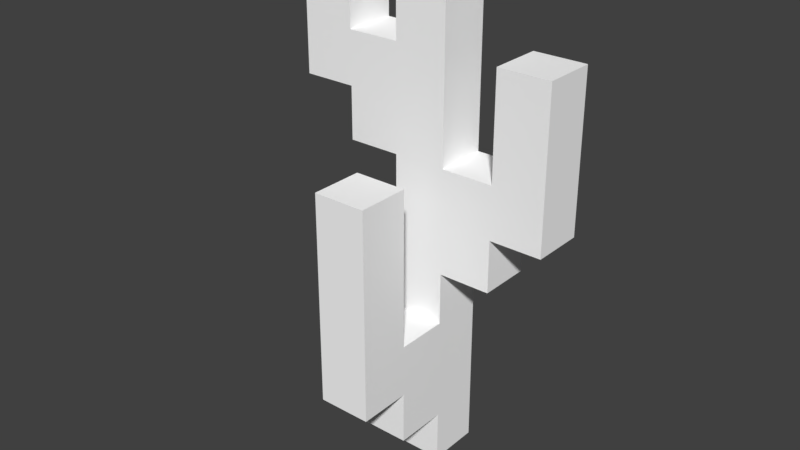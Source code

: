 # Source: cactus_2.blend  (saved by Blender 2.79.0; exported with 4.5.12 LTS)
import bpy
from mathutils import Matrix  # noqa: F401  (used for matrix-valued properties, if any)

bpy.ops.wm.read_factory_settings(use_empty=True)
scene = bpy.context.scene
scene.name = 'Scene'

# ---- collections
col_collection_1 = bpy.data.collections.new('Collection 1'); scene.collection.children.link(col_collection_1)

# ---- materials (node trees are filled in below, after node groups)
mat_cactus = bpy.data.materials.new('Cactus')
mat_cactus.alpha_threshold = 0.0
mat_cactus.use_transparent_shadow = False
mat_cactus.diffuse_color = (1.0, 1.0, 1.0, 1.0)
mat_cactus.roughness = 0.5

# ---- material node trees

# ---- world
world_world = bpy.data.worlds.new('World'); scene.world = world_world
world_world.color = (0.05088, 0.05088, 0.05088)
world_world.use_sun_shadow = False
world_world.sun_shadow_jitter_overblur = 0.0
world_world.cycles.sampling_method = 'MANUAL'

# ---- meshes
me_plane_tex = bpy.data.meshes.new('Plane-tex')
me_plane_tex.from_pydata([(0.15, 0.05, 0.5), (0.15, -0.05, 0.4), (0.15, 0.05, 0.4), (0.15, -0.05, 0.5), (0.05, 0.05, 0.9), (0.05, -0.05, 0.8), (0.05, 0.05, 0.8), (0.05, -0.05, 0.9), (0.05, 0.05, 0.7), (0.05, -0.05, 0.6), (0.05, 0.05, 0.6), (0.05, -0.05, 0.7), (0.05, -0.15, 0.3), (0.05, -0.15, 0.4), (0.05, -0.25, 0.4), (0.05, -0.25, 0.2), (0.05, -0.15, 0.2), (0.05, 0.05, 0.4), (0.05, -0.05, 0.3), (0.05, 0.05, 0.1), (0.05, -0.05, 0.2), (0.05, -0.05, 0.4), (0.05, -0.05, 0.1), (0.05, -0.15, 0.1), (0.05, -0.15, 0.5), (0.05, -0.25, 0.5), (0.05, -0.05, 3.954e-08), (0.05, 0.05, 2.325e-08), (0.05, 0.05, 1.0), (0.05, -0.05, 1.0), (0.05, -0.15, 0.6), (0.05, -0.25, 0.6), (0.25, 0.05, 0.8), (0.25, -0.05, 0.6), (0.25, 0.05, 0.6), (0.25, -0.05, 0.8), (0.25, -0.05, 0.5), (0.25, 0.05, 0.5), (-0.15, 0.05, 1.0), (-0.15, -0.05, 0.8), (-0.15, 0.05, 0.8), (-0.15, -0.05, 1.0), (-0.05, 0.05, 0.9), (-0.05, -0.05, 0.8), (-0.05, 0.05, 0.8), (-0.05, -0.05, 0.9), (-0.05, -0.15, 0.3), (-0.05, -0.15, 0.4), (-0.05, -0.25, 0.4), (-0.05, -0.25, 0.2), (-0.05, -0.15, 0.2), (-0.05, 0.05, 0.4), (-0.05, -0.05, 0.3), (-0.05, 0.05, 0.1), (-0.05, -0.05, 0.2), (-0.05, -0.05, 0.4), (-0.05, -0.05, 0.1), (-0.05, -0.15, 0.1), (-0.05, 0.05, 0.6), (-0.05, -0.05, 0.6), (-0.05, -0.15, 0.5), (-0.05, -0.25, 0.5), (-0.05, -0.05, 3.954e-08), (-0.05, 0.05, 2.325e-08), (-0.05, 0.05, 1.0), (-0.05, -0.05, 1.0), (-0.05, -0.15, 0.6), (-0.05, -0.25, 0.6), (0.15, 0.05, 0.8), (0.15, -0.05, 0.6), (0.15, 0.05, 0.6), (0.15, -0.05, 0.8), (-0.15, 0.05, 0.7), (-0.15, -0.05, 0.6), (-0.15, 0.05, 0.6), (-0.15, -0.05, 0.7), (-0.25, 0.05, 1.0), (-0.25, -0.05, 0.8), (-0.25, 0.05, 0.8), (-0.25, -0.05, 1.0), (-0.25, -0.05, 0.7), (-0.25, 0.05, 0.7), (-0.05, 0.05, 0.7), (-0.05, -0.05, 0.7)], [], [(0, 1, 2), (0, 3, 1), (4, 5, 6), (4, 7, 5), (8, 9, 10), (8, 11, 9), (12, 13, 14), (15, 12, 14), (12, 15, 16), (17, 18, 19), (18, 20, 19), (17, 21, 18), (20, 22, 19), (20, 23, 22), (20, 16, 23), (6, 11, 8), (6, 5, 11), (24, 14, 13), (24, 25, 14), (18, 16, 20), (18, 12, 16), (19, 26, 27), (19, 22, 26), (28, 7, 4), (28, 29, 7), (30, 25, 24), (30, 31, 25), (32, 33, 34), (32, 35, 33), (34, 36, 37), (34, 33, 36), (38, 39, 40), (38, 41, 39), (43, 42, 44), (45, 42, 43), (47, 46, 48), (46, 49, 48), (49, 46, 50), (52, 51, 53), (54, 52, 53), (55, 51, 52), (56, 54, 53), (57, 54, 56), (50, 54, 57), (55, 58, 51), (59, 58, 55), (48, 60, 47), (61, 60, 48), (50, 52, 54), (46, 52, 50), (62, 53, 63), (56, 53, 62), (45, 64, 42), (65, 64, 45), (61, 66, 60), (67, 66, 61), (69, 68, 70), (71, 68, 69), (73, 72, 74), (75, 72, 73), (77, 76, 78), (79, 76, 77), (80, 78, 81), (77, 78, 80), (23, 56, 22), (57, 56, 23), (26, 63, 27), (62, 63, 26), (15, 50, 16), (49, 50, 15), (1, 17, 2), (21, 17, 1), (36, 0, 37), (3, 0, 36), (59, 74, 58), (73, 74, 59), (75, 81, 72), (80, 81, 75), (52, 12, 18), (52, 46, 12), (10, 69, 70), (10, 9, 69), (66, 31, 30), (66, 67, 31), (40, 43, 44), (40, 39, 43), (68, 35, 32), (68, 71, 35), (76, 41, 38), (76, 79, 41), (64, 29, 28), (64, 65, 29), (46, 13, 12), (46, 47, 13), (47, 24, 13), (47, 60, 24), (60, 30, 24), (60, 66, 30), (78, 38, 40), (78, 76, 38), (74, 82, 58), (58, 82, 8), (74, 72, 82), (58, 8, 10), (72, 44, 82), (72, 40, 44), (44, 4, 6), (44, 42, 4), (53, 17, 19), (53, 51, 17), (17, 0, 2), (17, 10, 0), (10, 70, 0), (70, 32, 34), (70, 68, 32), (81, 40, 72), (81, 78, 40), (82, 6, 8), (82, 44, 6), (51, 10, 17), (51, 58, 10), (63, 19, 27), (63, 53, 19), (0, 34, 37), (0, 70, 34), (42, 28, 4), (42, 64, 28), (14, 49, 15), (48, 49, 14), (25, 48, 14), (61, 48, 25), (31, 61, 25), (67, 61, 31), (16, 57, 23), (50, 57, 16), (41, 77, 39), (79, 77, 41), (83, 73, 59), (83, 59, 11), (75, 73, 83), (11, 59, 9), (43, 75, 83), (39, 75, 43), (7, 43, 5), (45, 43, 7), (21, 52, 18), (55, 52, 21), (3, 21, 1), (9, 21, 3), (69, 9, 3), (35, 69, 33), (71, 69, 35), (39, 80, 75), (77, 80, 39), (5, 83, 11), (43, 83, 5), (9, 55, 21), (59, 55, 9), (22, 62, 26), (56, 62, 22), (33, 3, 36), (69, 3, 33), (29, 45, 7), (65, 45, 29)])
_uv = me_plane_tex.uv_layers.new(name='Plane-tex-mesh-0-uvs')
_uv.uv.foreach_set('vector', [0.6723, 0.8511, 0.6989, 0.8511, 0.6723, 0.7713, 0.6723, 0.8511, 0.6989, 0.8511, 0.6723, 0.7713, 0.6723, 0.8511, 0.6989, 0.8511, 0.6723, 0.7713, 0.6723, 0.8511, 0.6989, 0.8511, 0.6723, 0.7713, 0.6723, 0.8511, 0.6989, 0.8511, 0.6723, 0.7713, 0.6723, 0.8511, 0.6989, 0.8511, 0.6723, 0.7713, 0.6723, 0.8511, 0.6989, 0.8511, 0.6723, 0.7713, 0.6723, 0.8511, 0.6989, 0.8511, 0.6723, 0.7713, 0.6723, 0.8511, 0.6989, 0.8511, 0.6723, 0.7713, 0.6723, 0.8511, 0.6989, 0.8511, 0.6723, 0.7713, 0.6723, 0.8511, 0.6989, 0.8511, 0.6723, 0.7713, 0.6723, 0.8511, 0.6989, 0.8511, 0.6723, 0.7713, 0.6723, 0.8511, 0.6989, 0.8511, 0.6723, 0.7713, 0.6723, 0.8511, 0.6989, 0.8511, 0.6723, 0.7713, 0.6723, 0.8511, 0.6989, 0.8511, 0.6723, 0.7713, 0.8009, 0.8492, 0.8275, 0.8492, 0.8009, 0.7694, 0.8009, 0.8492, 0.8275, 0.8492, 0.8009, 0.7694, 0.8009, 0.8492, 0.8275, 0.8492, 0.8009, 0.7694, 0.8009, 0.8492, 0.8275, 0.8492, 0.8009, 0.7694, 0.8009, 0.8492, 0.8275, 0.8492, 0.8009, 0.7694, 0.8009, 0.8492, 0.8275, 0.8492, 0.8009, 0.7694, 0.8009, 0.8492, 0.8275, 0.8492, 0.8009, 0.7694, 0.8009, 0.8492, 0.8275, 0.8492, 0.8009, 0.7694, 0.929, 0.8472, 0.9556, 0.8472, 0.929, 0.7673, 0.929, 0.8472, 0.9556, 0.8472, 0.929, 0.7673, 0.929, 0.8472, 0.9556, 0.8472, 0.929, 0.7673, 0.929, 0.8472, 0.9556, 0.8472, 0.929, 0.7673, 0.6723, 0.8511, 0.6989, 0.8511, 0.6723, 0.7713, 0.6723, 0.8511, 0.6989, 0.8511, 0.6723, 0.7713, 0.8009, 0.8492, 0.8275, 0.8492, 0.8009, 0.7694, 0.8009, 0.8492, 0.8275, 0.8492, 0.8009, 0.7694, 0.6723, 0.8511, 0.6989, 0.8511, 0.6723, 0.7713, 0.6723, 0.8511, 0.6989, 0.8511, 0.6723, 0.7713, 0.6989, 0.8511, 0.6723, 0.8511, 0.6723, 0.7713, 0.6989, 0.8511, 0.6723, 0.8511, 0.6723, 0.7713, 0.6989, 0.8511, 0.6723, 0.8511, 0.6723, 0.7713, 0.6989, 0.8511, 0.6723, 0.8511, 0.6723, 0.7713, 0.6989, 0.8511, 0.6723, 0.8511, 0.6723, 0.7713, 0.6989, 0.8511, 0.6723, 0.8511, 0.6723, 0.7713, 0.6989, 0.8511, 0.6723, 0.8511, 0.6723, 0.7713, 0.6989, 0.8511, 0.6723, 0.8511, 0.6723, 0.7713, 0.6989, 0.8511, 0.6723, 0.8511, 0.6723, 0.7713, 0.6989, 0.8511, 0.6723, 0.8511, 0.6723, 0.7713, 0.6989, 0.8511, 0.6723, 0.8511, 0.6723, 0.7713, 0.8275, 0.8492, 0.8009, 0.8492, 0.8009, 0.7694, 0.8275, 0.8492, 0.8009, 0.8492, 0.8009, 0.7694, 0.8275, 0.8492, 0.8009, 0.8492, 0.8009, 0.7694, 0.8275, 0.8492, 0.8009, 0.8492, 0.8009, 0.7694, 0.8275, 0.8492, 0.8009, 0.8492, 0.8009, 0.7694, 0.8275, 0.8492, 0.8009, 0.8492, 0.8009, 0.7694, 0.8275, 0.8492, 0.8009, 0.8492, 0.8009, 0.7694, 0.8275, 0.8492, 0.8009, 0.8492, 0.8009, 0.7694, 0.9556, 0.8472, 0.929, 0.8472, 0.929, 0.7673, 0.9556, 0.8472, 0.929, 0.8472, 0.929, 0.7673, 0.9556, 0.8472, 0.929, 0.8472, 0.929, 0.7673, 0.9556, 0.8472, 0.929, 0.8472, 0.929, 0.7673, 0.6989, 0.8511, 0.6723, 0.8511, 0.6723, 0.7713, 0.6989, 0.8511, 0.6723, 0.8511, 0.6723, 0.7713, 0.6989, 0.8511, 0.6723, 0.8511, 0.6723, 0.7713, 0.6989, 0.8511, 0.6723, 0.8511, 0.6723, 0.7713, 0.6989, 0.8511, 0.6723, 0.8511, 0.6723, 0.7713, 0.6989, 0.8511, 0.6723, 0.8511, 0.6723, 0.7713, 0.8275, 0.8492, 0.8009, 0.8492, 0.8009, 0.7694, 0.8275, 0.8492, 0.8009, 0.8492, 0.8009, 0.7694, 0.6989, 0.8511, 0.6723, 0.8511, 0.6723, 0.7713, 0.6989, 0.8511, 0.6723, 0.8511, 0.6723, 0.7713, 0.8275, 0.8492, 0.8009, 0.8492, 0.8009, 0.7694, 0.8275, 0.8492, 0.8009, 0.8492, 0.8009, 0.7694, 0.6989, 0.8511, 0.6723, 0.8511, 0.6723, 0.7713, 0.6989, 0.8511, 0.6723, 0.8511, 0.6723, 0.7713, 0.6989, 0.8511, 0.6723, 0.8511, 0.6723, 0.7713, 0.6989, 0.8511, 0.6723, 0.8511, 0.6723, 0.7713, 0.8275, 0.8492, 0.8009, 0.8492, 0.8009, 0.7694, 0.8275, 0.8492, 0.8009, 0.8492, 0.8009, 0.7694, 0.6989, 0.8511, 0.6723, 0.8511, 0.6723, 0.7713, 0.6989, 0.8511, 0.6723, 0.8511, 0.6723, 0.7713, 0.8275, 0.8492, 0.8009, 0.8492, 0.8009, 0.7694, 0.8275, 0.8492, 0.8009, 0.8492, 0.8009, 0.7694, 0.8009, 0.8492, 0.8275, 0.8492, 0.8009, 0.7694, 0.8009, 0.8492, 0.8275, 0.8492, 0.8009, 0.7694, 0.6723, 0.8511, 0.6989, 0.8511, 0.6723, 0.7713, 0.6723, 0.8511, 0.6989, 0.8511, 0.6723, 0.7713, 0.929, 0.8472, 0.9556, 0.8472, 0.929, 0.7673, 0.929, 0.8472, 0.9556, 0.8472, 0.929, 0.7673, 0.6723, 0.8511, 0.6989, 0.8511, 0.6723, 0.7713, 0.6723, 0.8511, 0.6989, 0.8511, 0.6723, 0.7713, 0.6723, 0.8511, 0.6989, 0.8511, 0.6723, 0.7713, 0.6723, 0.8511, 0.6989, 0.8511, 0.6723, 0.7713, 0.6723, 0.8511, 0.6989, 0.8511, 0.6723, 0.7713, 0.6723, 0.8511, 0.6989, 0.8511, 0.6723, 0.7713, 0.929, 0.8472, 0.9556, 0.8472, 0.929, 0.7673, 0.929, 0.8472, 0.9556, 0.8472, 0.929, 0.7673, 0.6723, 0.8511, 0.6989, 0.8511, 0.6723, 0.7713, 0.6723, 0.8511, 0.6989, 0.8511, 0.6723, 0.7713, 0.8009, 0.8492, 0.8275, 0.8492, 0.8009, 0.7694, 0.8009, 0.8492, 0.8275, 0.8492, 0.8009, 0.7694, 0.929, 0.8472, 0.9556, 0.8472, 0.929, 0.7673, 0.929, 0.8472, 0.9556, 0.8472, 0.929, 0.7673, 0.6723, 0.8511, 0.6989, 0.8511, 0.6723, 0.7713, 0.6723, 0.8511, 0.6989, 0.8511, 0.6723, 0.7713, 0.6723, 0.8511, 0.6989, 0.8511, 0.6723, 0.7713, 0.6723, 0.8511, 0.6989, 0.8511, 0.6723, 0.7713, 0.6723, 0.8511, 0.6989, 0.8511, 0.6723, 0.7713, 0.6723, 0.8511, 0.6989, 0.8511, 0.6723, 0.7713, 0.6723, 0.8511, 0.6989, 0.8511, 0.6723, 0.7713, 0.6723, 0.8511, 0.6989, 0.8511, 0.6723, 0.7713, 0.6723, 0.8511, 0.6989, 0.8511, 0.6723, 0.7713, 0.6723, 0.8511, 0.6989, 0.8511, 0.6723, 0.7713, 0.6723, 0.8511, 0.6989, 0.8511, 0.6723, 0.7713, 0.6723, 0.8511, 0.6989, 0.8511, 0.6723, 0.7713, 0.6723, 0.8511, 0.6989, 0.8511, 0.6723, 0.7713, 0.6723, 0.8511, 0.6989, 0.8511, 0.6723, 0.7713, 0.6723, 0.8511, 0.6989, 0.8511, 0.6723, 0.7713, 0.6723, 0.8511, 0.6989, 0.8511, 0.6723, 0.7713, 0.6723, 0.8511, 0.6989, 0.8511, 0.6723, 0.7713, 0.8009, 0.8492, 0.8275, 0.8492, 0.8009, 0.7694, 0.8009, 0.8492, 0.8275, 0.8492, 0.8009, 0.7694, 0.8009, 0.8492, 0.8275, 0.8492, 0.8009, 0.7694, 0.8009, 0.8492, 0.8275, 0.8492, 0.8009, 0.7694, 0.8009, 0.8492, 0.8275, 0.8492, 0.8009, 0.7694, 0.8009, 0.8492, 0.8275, 0.8492, 0.8009, 0.7694, 0.8009, 0.8492, 0.8275, 0.8492, 0.8009, 0.7694, 0.8009, 0.8492, 0.8275, 0.8492, 0.8009, 0.7694, 0.8009, 0.8492, 0.8275, 0.8492, 0.8009, 0.7694, 0.8009, 0.8492, 0.8275, 0.8492, 0.8009, 0.7694, 0.929, 0.8472, 0.9556, 0.8472, 0.929, 0.7673, 0.929, 0.8472, 0.9556, 0.8472, 0.929, 0.7673, 0.6989, 0.8511, 0.6723, 0.8511, 0.6723, 0.7713, 0.6989, 0.8511, 0.6723, 0.8511, 0.6723, 0.7713, 0.8275, 0.8492, 0.8009, 0.8492, 0.8009, 0.7694, 0.8275, 0.8492, 0.8009, 0.8492, 0.8009, 0.7694, 0.9556, 0.8472, 0.929, 0.8472, 0.929, 0.7673, 0.9556, 0.8472, 0.929, 0.8472, 0.929, 0.7673, 0.6989, 0.8511, 0.6723, 0.8511, 0.6723, 0.7713, 0.6989, 0.8511, 0.6723, 0.8511, 0.6723, 0.7713, 0.6989, 0.8511, 0.6723, 0.8511, 0.6723, 0.7713, 0.6989, 0.8511, 0.6723, 0.8511, 0.6723, 0.7713, 0.6989, 0.8511, 0.6723, 0.8511, 0.6723, 0.7713, 0.6989, 0.8511, 0.6723, 0.8511, 0.6723, 0.7713, 0.6989, 0.8511, 0.6723, 0.8511, 0.6723, 0.7713, 0.6989, 0.8511, 0.6723, 0.8511, 0.6723, 0.7713, 0.6989, 0.8511, 0.6723, 0.8511, 0.6723, 0.7713, 0.6989, 0.8511, 0.6723, 0.8511, 0.6723, 0.7713, 0.6989, 0.8511, 0.6723, 0.8511, 0.6723, 0.7713, 0.6989, 0.8511, 0.6723, 0.8511, 0.6723, 0.7713, 0.6989, 0.8511, 0.6723, 0.8511, 0.6723, 0.7713, 0.6989, 0.8511, 0.6723, 0.8511, 0.6723, 0.7713, 0.6989, 0.8511, 0.6723, 0.8511, 0.6723, 0.7713, 0.6989, 0.8511, 0.6723, 0.8511, 0.6723, 0.7713, 0.6989, 0.8511, 0.6723, 0.8511, 0.6723, 0.7713, 0.6989, 0.8511, 0.6723, 0.8511, 0.6723, 0.7713, 0.6989, 0.8511, 0.6723, 0.8511, 0.6723, 0.7713, 0.8275, 0.8492, 0.8009, 0.8492, 0.8009, 0.7694, 0.8275, 0.8492, 0.8009, 0.8492, 0.8009, 0.7694, 0.8275, 0.8492, 0.8009, 0.8492, 0.8009, 0.7694, 0.8275, 0.8492, 0.8009, 0.8492, 0.8009, 0.7694, 0.8275, 0.8492, 0.8009, 0.8492, 0.8009, 0.7694, 0.8275, 0.8492, 0.8009, 0.8492, 0.8009, 0.7694, 0.8275, 0.8492, 0.8009, 0.8492, 0.8009, 0.7694, 0.8275, 0.8492, 0.8009, 0.8492, 0.8009, 0.7694, 0.8275, 0.8492, 0.8009, 0.8492, 0.8009, 0.7694, 0.8275, 0.8492, 0.8009, 0.8492, 0.8009, 0.7694, 0.9556, 0.8472, 0.929, 0.8472, 0.929, 0.7673, 0.9556, 0.8472, 0.929, 0.8472, 0.929, 0.7673])
me_plane_tex.materials.append(mat_cactus)
me_plane_tex.use_remesh_preserve_volume = False
me_plane_tex.use_remesh_preserve_attributes = False
me_plane_tex.use_mirror_vertex_groups = False
me_plane_tex.update()

# ---- objects
ob_cactus_2 = bpy.data.objects.new('cactus_2', me_plane_tex)

# ---- transforms, parenting, visibility, modifiers, constraints
ob_cactus_2.location = (0.0, 0.0, 0.0)
ob_cactus_2.lineart.crease_threshold = 0.0

# ---- collection membership
col_collection_1.objects.link(ob_cactus_2)

# ---- scene / render settings (as saved in the file)
scene.frame_start = 1; scene.frame_end = 250; scene.frame_set(1)
scene.render.engine = 'BLENDER_EEVEE_NEXT'
scene.render.resolution_percentage = 50
scene.render.dither_intensity = 0.0
scene.cycles.use_denoising = False
scene.cycles.samples = 128
scene.cycles.sampling_pattern = 'TABULATED_SOBOL'
scene.cycles.use_adaptive_sampling = False
scene.cycles.use_light_tree = False
scene.cycles.blur_glossy = 0.0
scene.cycles.sample_clamp_indirect = 0.0
scene.view_settings.view_transform = 'Standard'
bpy.context.view_layer.update()

# ---- added for rendering (the .blend has no active camera and no usable light): camera, sun
cam_auto = bpy.data.cameras.new('AutoCamera')
cam_auto.lens = 50.0
cam_auto.sensor_width = 36.0
cam_auto.clip_end = 1000.0
ob_auto_camera = bpy.data.objects.new('AutoCamera', cam_auto)
scene.collection.objects.link(ob_auto_camera)
ob_auto_camera.location = (1.07102, -1.38523, 1.35682)
ob_auto_camera.rotation_euler = (1.09748, -7.21219e-08, 0.694738)
scene.camera = ob_auto_camera
light_auto_sun = bpy.data.lights.new('AutoSun', 'SUN')
light_auto_sun.energy = 3.0
light_auto_sun.angle = 0.0523599
ob_auto_sun = bpy.data.objects.new('AutoSun', light_auto_sun)
scene.collection.objects.link(ob_auto_sun)
ob_auto_sun.rotation_euler = (0.872665, 0.174533, 0.523599)
bpy.context.view_layer.update()
